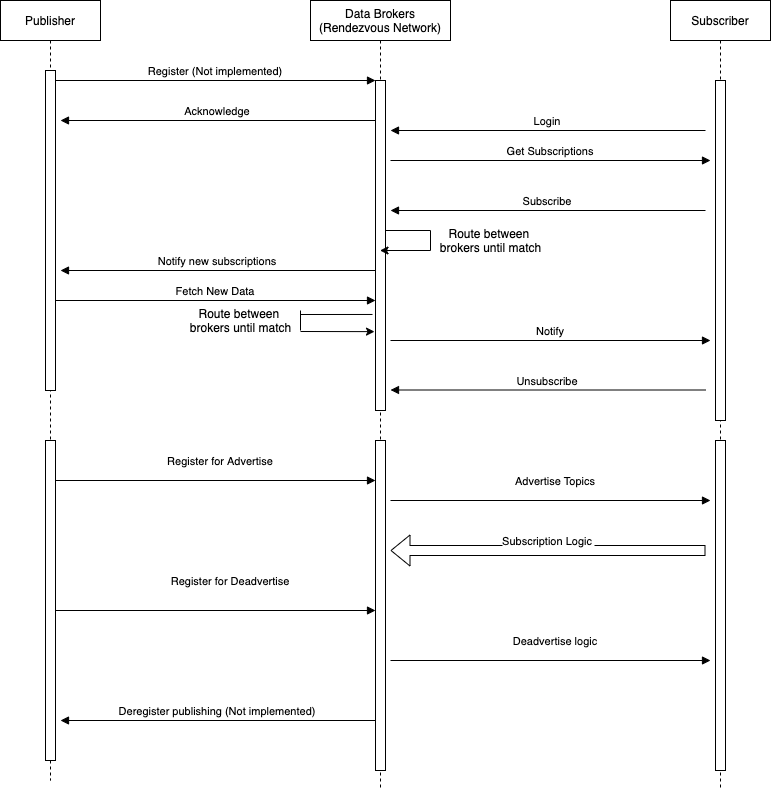

The diagram above was exported from draw.io. Its source (the exported page's mxGraphModel, read from the mxfile embedded in the PNG):
<mxGraphModel dx="946" dy="586" grid="1" gridSize="10" guides="1" tooltips="1" connect="1" arrows="1" fold="1" page="1" pageScale="1" pageWidth="850" pageHeight="1100" math="0" shadow="0">
  <root>
    <mxCell id="0" />
    <mxCell id="1" parent="0" />
    <mxCell id="3nuBFxr9cyL0pnOWT2aG-1" value="Publisher" style="shape=umlLifeline;perimeter=lifelinePerimeter;container=1;collapsible=0;recursiveResize=0;rounded=0;shadow=0;strokeWidth=1;" parent="1" vertex="1">
      <mxGeometry x="50" y="80" width="100" height="780" as="geometry" />
    </mxCell>
    <mxCell id="3nuBFxr9cyL0pnOWT2aG-2" value="" style="points=[];perimeter=orthogonalPerimeter;rounded=0;shadow=0;strokeWidth=1;" parent="3nuBFxr9cyL0pnOWT2aG-1" vertex="1">
      <mxGeometry x="45" y="70" width="10" height="320" as="geometry" />
    </mxCell>
    <mxCell id="Oef1qTCCFcN08rEUrkog-10" value="" style="points=[];perimeter=orthogonalPerimeter;rounded=0;shadow=0;strokeWidth=1;" parent="3nuBFxr9cyL0pnOWT2aG-1" vertex="1">
      <mxGeometry x="45" y="440" width="10" height="320" as="geometry" />
    </mxCell>
    <mxCell id="3nuBFxr9cyL0pnOWT2aG-5" value="Data Brokers&#10;(Rendezvous Network)" style="shape=umlLifeline;perimeter=lifelinePerimeter;container=1;collapsible=0;recursiveResize=0;rounded=0;shadow=0;strokeWidth=1;" parent="1" vertex="1">
      <mxGeometry x="360" y="80" width="140" height="790" as="geometry" />
    </mxCell>
    <mxCell id="3nuBFxr9cyL0pnOWT2aG-6" value="" style="points=[];perimeter=orthogonalPerimeter;rounded=0;shadow=0;strokeWidth=1;" parent="3nuBFxr9cyL0pnOWT2aG-5" vertex="1">
      <mxGeometry x="65" y="80" width="10" height="330" as="geometry" />
    </mxCell>
    <mxCell id="Oef1qTCCFcN08rEUrkog-9" value="" style="points=[];perimeter=orthogonalPerimeter;rounded=0;shadow=0;strokeWidth=1;" parent="3nuBFxr9cyL0pnOWT2aG-5" vertex="1">
      <mxGeometry x="65" y="440" width="10" height="330" as="geometry" />
    </mxCell>
    <mxCell id="u6l68zea9nO9ArRXaTp1-6" value="" style="endArrow=classic;html=1;rounded=0;entryX=-0.1;entryY=0.761;entryDx=0;entryDy=0;entryPerimeter=0;" edge="1" parent="3nuBFxr9cyL0pnOWT2aG-5" target="3nuBFxr9cyL0pnOWT2aG-6">
      <mxGeometry width="50" height="50" relative="1" as="geometry">
        <mxPoint x="-10" y="331" as="sourcePoint" />
        <mxPoint y="360" as="targetPoint" />
      </mxGeometry>
    </mxCell>
    <mxCell id="u6l68zea9nO9ArRXaTp1-7" value="" style="endArrow=none;html=1;rounded=0;entryX=-0.3;entryY=0.709;entryDx=0;entryDy=0;entryPerimeter=0;" edge="1" parent="3nuBFxr9cyL0pnOWT2aG-5" target="3nuBFxr9cyL0pnOWT2aG-6">
      <mxGeometry width="50" height="50" relative="1" as="geometry">
        <mxPoint x="-10" y="314" as="sourcePoint" />
        <mxPoint x="20" y="340" as="targetPoint" />
      </mxGeometry>
    </mxCell>
    <mxCell id="3nuBFxr9cyL0pnOWT2aG-8" value="Register (Not implemented)" style="verticalAlign=bottom;endArrow=block;entryX=0;entryY=0;shadow=0;strokeWidth=1;" parent="1" source="3nuBFxr9cyL0pnOWT2aG-2" target="3nuBFxr9cyL0pnOWT2aG-6" edge="1">
      <mxGeometry relative="1" as="geometry">
        <mxPoint x="275" y="160" as="sourcePoint" />
      </mxGeometry>
    </mxCell>
    <mxCell id="3nuBFxr9cyL0pnOWT2aG-9" value="Acknowledge" style="verticalAlign=bottom;endArrow=block;entryX=1;entryY=0;shadow=0;strokeWidth=1;" parent="1" source="3nuBFxr9cyL0pnOWT2aG-6" edge="1">
      <mxGeometry relative="1" as="geometry">
        <mxPoint x="240" y="200" as="sourcePoint" />
        <mxPoint x="110" y="200" as="targetPoint" />
      </mxGeometry>
    </mxCell>
    <mxCell id="Oef1qTCCFcN08rEUrkog-1" value="Subscriber" style="shape=umlLifeline;perimeter=lifelinePerimeter;container=1;collapsible=0;recursiveResize=0;rounded=0;shadow=0;strokeWidth=1;" parent="1" vertex="1">
      <mxGeometry x="720" y="80" width="100" height="790" as="geometry" />
    </mxCell>
    <mxCell id="Oef1qTCCFcN08rEUrkog-2" value="" style="points=[];perimeter=orthogonalPerimeter;rounded=0;shadow=0;strokeWidth=1;" parent="Oef1qTCCFcN08rEUrkog-1" vertex="1">
      <mxGeometry x="45" y="80" width="10" height="340" as="geometry" />
    </mxCell>
    <mxCell id="Oef1qTCCFcN08rEUrkog-13" value="" style="points=[];perimeter=orthogonalPerimeter;rounded=0;shadow=0;strokeWidth=1;" parent="Oef1qTCCFcN08rEUrkog-1" vertex="1">
      <mxGeometry x="45" y="440" width="10" height="330" as="geometry" />
    </mxCell>
    <mxCell id="Oef1qTCCFcN08rEUrkog-3" value="Login" style="verticalAlign=bottom;endArrow=block;entryX=1;entryY=0;shadow=0;strokeWidth=1;" parent="1" edge="1">
      <mxGeometry relative="1" as="geometry">
        <mxPoint x="755" y="210" as="sourcePoint" />
        <mxPoint x="440" y="210" as="targetPoint" />
      </mxGeometry>
    </mxCell>
    <mxCell id="Oef1qTCCFcN08rEUrkog-4" value="Get Subscriptions" style="verticalAlign=bottom;endArrow=block;entryX=0;entryY=0;shadow=0;strokeWidth=1;" parent="1" edge="1">
      <mxGeometry relative="1" as="geometry">
        <mxPoint x="440" y="240.0000000000001" as="sourcePoint" />
        <mxPoint x="760" y="240.0000000000001" as="targetPoint" />
      </mxGeometry>
    </mxCell>
    <mxCell id="Oef1qTCCFcN08rEUrkog-5" value="Subscribe" style="verticalAlign=bottom;endArrow=block;entryX=1;entryY=0;shadow=0;strokeWidth=1;" parent="1" edge="1">
      <mxGeometry relative="1" as="geometry">
        <mxPoint x="755" y="290" as="sourcePoint" />
        <mxPoint x="440" y="290" as="targetPoint" />
      </mxGeometry>
    </mxCell>
    <mxCell id="Oef1qTCCFcN08rEUrkog-6" value="Notify new subscriptions" style="verticalAlign=bottom;endArrow=block;entryX=1;entryY=0;shadow=0;strokeWidth=1;" parent="1" edge="1">
      <mxGeometry relative="1" as="geometry">
        <mxPoint x="425" y="350" as="sourcePoint" />
        <mxPoint x="110" y="350" as="targetPoint" />
      </mxGeometry>
    </mxCell>
    <mxCell id="Oef1qTCCFcN08rEUrkog-7" value="Fetch New Data" style="verticalAlign=bottom;endArrow=block;entryX=0;entryY=0;shadow=0;strokeWidth=1;" parent="1" edge="1">
      <mxGeometry relative="1" as="geometry">
        <mxPoint x="105" y="380.0000000000016" as="sourcePoint" />
        <mxPoint x="425" y="380.0000000000016" as="targetPoint" />
      </mxGeometry>
    </mxCell>
    <mxCell id="Oef1qTCCFcN08rEUrkog-8" value="Notify" style="verticalAlign=bottom;endArrow=block;entryX=0;entryY=0;shadow=0;strokeWidth=1;" parent="1" edge="1">
      <mxGeometry relative="1" as="geometry">
        <mxPoint x="440" y="420.0000000000016" as="sourcePoint" />
        <mxPoint x="760" y="420.0000000000016" as="targetPoint" />
      </mxGeometry>
    </mxCell>
    <mxCell id="Oef1qTCCFcN08rEUrkog-11" value="Register for Advertise" style="verticalAlign=bottom;endArrow=block;entryX=0;entryY=0;shadow=0;strokeWidth=1;" parent="1" edge="1">
      <mxGeometry x="0.0313" y="10" relative="1" as="geometry">
        <mxPoint x="105" y="560.0000000000016" as="sourcePoint" />
        <mxPoint x="425" y="560.0000000000016" as="targetPoint" />
        <mxPoint as="offset" />
      </mxGeometry>
    </mxCell>
    <mxCell id="Oef1qTCCFcN08rEUrkog-12" value="Unsubscribe" style="verticalAlign=bottom;endArrow=block;entryX=1;entryY=0;shadow=0;strokeWidth=1;" parent="1" edge="1">
      <mxGeometry relative="1" as="geometry">
        <mxPoint x="755" y="469.5" as="sourcePoint" />
        <mxPoint x="440" y="469.5" as="targetPoint" />
      </mxGeometry>
    </mxCell>
    <mxCell id="Oef1qTCCFcN08rEUrkog-14" value="Advertise Topics" style="verticalAlign=bottom;endArrow=block;entryX=0;entryY=0;shadow=0;strokeWidth=1;" parent="1" edge="1">
      <mxGeometry x="0.0313" y="10" relative="1" as="geometry">
        <mxPoint x="440" y="580.0000000000016" as="sourcePoint" />
        <mxPoint x="760" y="580.0000000000016" as="targetPoint" />
        <mxPoint as="offset" />
      </mxGeometry>
    </mxCell>
    <mxCell id="Oef1qTCCFcN08rEUrkog-17" value="Subscription Logic" style="verticalAlign=bottom;endArrow=block;entryX=1;entryY=0;shadow=0;strokeWidth=1;shape=flexArrow;" parent="1" edge="1">
      <mxGeometry relative="1" as="geometry">
        <mxPoint x="755" y="630" as="sourcePoint" />
        <mxPoint x="440" y="630" as="targetPoint" />
      </mxGeometry>
    </mxCell>
    <mxCell id="Oef1qTCCFcN08rEUrkog-18" value="Register for Deadvertise" style="verticalAlign=bottom;endArrow=block;entryX=0;entryY=0;shadow=0;strokeWidth=1;" parent="1" edge="1">
      <mxGeometry x="0.0938" y="20" relative="1" as="geometry">
        <mxPoint x="105" y="690.0000000000016" as="sourcePoint" />
        <mxPoint x="425" y="690.0000000000016" as="targetPoint" />
        <mxPoint as="offset" />
      </mxGeometry>
    </mxCell>
    <mxCell id="Oef1qTCCFcN08rEUrkog-19" value="Deadvertise logic" style="verticalAlign=bottom;endArrow=block;entryX=0;entryY=0;shadow=0;strokeWidth=1;" parent="1" edge="1">
      <mxGeometry x="0.0313" y="10" relative="1" as="geometry">
        <mxPoint x="440" y="740.0000000000016" as="sourcePoint" />
        <mxPoint x="760" y="740.0000000000016" as="targetPoint" />
        <mxPoint as="offset" />
      </mxGeometry>
    </mxCell>
    <mxCell id="Oef1qTCCFcN08rEUrkog-20" value="Deregister publishing (Not implemented)" style="verticalAlign=bottom;endArrow=block;entryX=1;entryY=0;shadow=0;strokeWidth=1;" parent="1" edge="1">
      <mxGeometry relative="1" as="geometry">
        <mxPoint x="425" y="800" as="sourcePoint" />
        <mxPoint x="110" y="800" as="targetPoint" />
      </mxGeometry>
    </mxCell>
    <mxCell id="u6l68zea9nO9ArRXaTp1-3" value="" style="endArrow=none;html=1;rounded=0;" edge="1" parent="1">
      <mxGeometry width="50" height="50" relative="1" as="geometry">
        <mxPoint x="480" y="330" as="sourcePoint" />
        <mxPoint x="480" y="310" as="targetPoint" />
      </mxGeometry>
    </mxCell>
    <mxCell id="u6l68zea9nO9ArRXaTp1-4" value="" style="endArrow=classic;html=1;rounded=0;" edge="1" parent="1" target="3nuBFxr9cyL0pnOWT2aG-5">
      <mxGeometry width="50" height="50" relative="1" as="geometry">
        <mxPoint x="480" y="330" as="sourcePoint" />
        <mxPoint x="540" y="360" as="targetPoint" />
      </mxGeometry>
    </mxCell>
    <mxCell id="u6l68zea9nO9ArRXaTp1-5" value="Route between &lt;br&gt;brokers until match" style="text;html=1;align=center;verticalAlign=middle;resizable=0;points=[];autosize=1;strokeColor=none;fillColor=none;" vertex="1" parent="1">
      <mxGeometry x="480" y="305" width="120" height="30" as="geometry" />
    </mxCell>
    <mxCell id="u6l68zea9nO9ArRXaTp1-2" value="" style="endArrow=none;html=1;rounded=0;" edge="1" parent="1" source="3nuBFxr9cyL0pnOWT2aG-6">
      <mxGeometry width="50" height="50" relative="1" as="geometry">
        <mxPoint x="430" y="360" as="sourcePoint" />
        <mxPoint x="480" y="310" as="targetPoint" />
      </mxGeometry>
    </mxCell>
    <mxCell id="u6l68zea9nO9ArRXaTp1-8" value="" style="endArrow=none;html=1;rounded=0;" edge="1" parent="1">
      <mxGeometry width="50" height="50" relative="1" as="geometry">
        <mxPoint x="350" y="410" as="sourcePoint" />
        <mxPoint x="350" y="390" as="targetPoint" />
      </mxGeometry>
    </mxCell>
    <mxCell id="u6l68zea9nO9ArRXaTp1-9" value="Route between&amp;nbsp;&lt;br&gt;brokers until match" style="text;html=1;align=center;verticalAlign=middle;resizable=0;points=[];autosize=1;strokeColor=none;fillColor=none;" vertex="1" parent="1">
      <mxGeometry x="230" y="385" width="120" height="30" as="geometry" />
    </mxCell>
  </root>
</mxGraphModel>